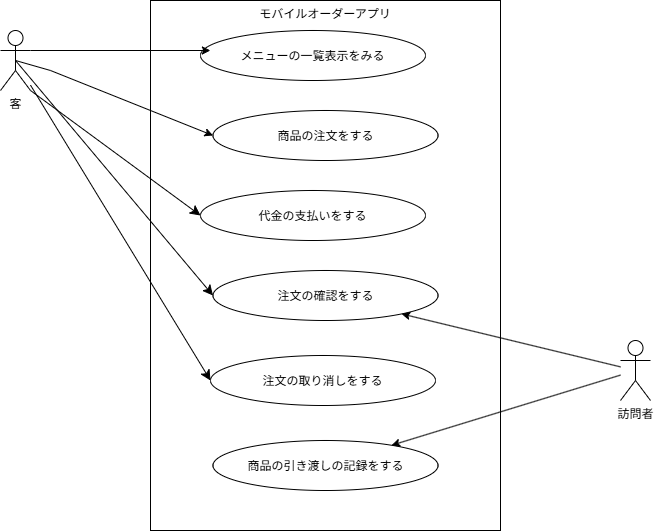

The diagram above was exported from draw.io. Its source (the exported page's mxGraphModel, read from the mxfile embedded in the PNG):
<mxGraphModel dx="1406" dy="798" grid="1" gridSize="10" guides="1" tooltips="1" connect="1" arrows="1" fold="1" page="1" pageScale="1" pageWidth="827" pageHeight="1169" math="0" shadow="0">
  <root>
    <mxCell id="0" />
    <mxCell id="1" parent="0" />
    <mxCell id="0NwnkkD8TXhr-vLKAap4-2" parent="1" style="rounded=0;whiteSpace=wrap;html=1;verticalAlign=top;" value="モバイルオーダーアプリ" vertex="1">
      <mxGeometry height="530" width="350" x="220" y="180" as="geometry" />
    </mxCell>
    <mxCell id="0NwnkkD8TXhr-vLKAap4-12" edge="1" parent="1" source="0NwnkkD8TXhr-vLKAap4-1" style="rounded=0;orthogonalLoop=1;jettySize=auto;html=1;exitX=0.5;exitY=0.5;exitDx=0;exitDy=0;exitPerimeter=0;entryX=0;entryY=0.5;entryDx=0;entryDy=0;" target="0NwnkkD8TXhr-vLKAap4-6">
      <mxGeometry relative="1" as="geometry">
        <Array as="points">
          <mxPoint x="120" y="250" />
        </Array>
      </mxGeometry>
    </mxCell>
    <mxCell id="0t4YFJJMtix_TAonWNWy-1" edge="1" parent="1" source="0NwnkkD8TXhr-vLKAap4-1" style="edgeStyle=none;curved=1;rounded=0;curveGeometry=1;orthogonalLoop=1;jettySize=auto;html=1;exitX=1;exitY=1;exitDx=0;exitDy=0;exitPerimeter=0;entryX=0;entryY=0.5;entryDx=0;entryDy=0;fontSize=12;startSize=8;endSize=8;" target="JOIcOvVz-tTWzHqjMyW6-1">
      <mxGeometry relative="1" as="geometry" />
    </mxCell>
    <mxCell id="0t4YFJJMtix_TAonWNWy-2" edge="1" parent="1" source="0NwnkkD8TXhr-vLKAap4-1" style="edgeStyle=none;curved=1;rounded=0;curveGeometry=1;orthogonalLoop=1;jettySize=auto;html=1;fontSize=12;startSize=8;endSize=8;entryX=0;entryY=0.5;entryDx=0;entryDy=0;exitX=0.5;exitY=0.5;exitDx=0;exitDy=0;exitPerimeter=0;" target="JOIcOvVz-tTWzHqjMyW6-2">
      <mxGeometry relative="1" as="geometry">
        <mxPoint x="20" y="290" as="sourcePoint" />
        <mxPoint x="307.6179080367283" y="471.42052660778245" as="targetPoint" />
      </mxGeometry>
    </mxCell>
    <mxCell id="0t4YFJJMtix_TAonWNWy-3" edge="1" parent="1" source="0NwnkkD8TXhr-vLKAap4-1" style="edgeStyle=none;curved=1;rounded=0;curveGeometry=1;orthogonalLoop=1;jettySize=auto;html=1;fontSize=12;startSize=8;endSize=8;entryX=0;entryY=0.5;entryDx=0;entryDy=0;" target="JOIcOvVz-tTWzHqjMyW6-3">
      <mxGeometry relative="1" as="geometry" />
    </mxCell>
    <mxCell id="0NwnkkD8TXhr-vLKAap4-1" parent="1" style="shape=umlActor;verticalLabelPosition=bottom;verticalAlign=top;html=1;outlineConnect=0;" value="客" vertex="1">
      <mxGeometry height="60" width="30" x="70" y="210" as="geometry" />
    </mxCell>
    <mxCell id="0NwnkkD8TXhr-vLKAap4-3" parent="1" style="ellipse;whiteSpace=wrap;html=1;shapeInside=1;verticalAlign=middle;" value="メニューの一覧表示をみる" vertex="1">
      <mxGeometry height="50" width="225" x="270" y="210" as="geometry" />
    </mxCell>
    <mxCell id="0NwnkkD8TXhr-vLKAap4-6" parent="1" style="ellipse;whiteSpace=wrap;html=1;shapeInside=1;" value="&lt;div&gt;商品の注文をする&lt;/div&gt;" vertex="1">
      <mxGeometry height="50" width="225" x="282.5" y="290" as="geometry" />
    </mxCell>
    <mxCell id="0NwnkkD8TXhr-vLKAap4-11" edge="1" parent="1" source="0NwnkkD8TXhr-vLKAap4-1" style="rounded=0;orthogonalLoop=1;jettySize=auto;html=1;exitX=1;exitY=0.3333333333333333;exitDx=0;exitDy=0;exitPerimeter=0;entryX=0.044;entryY=0.4;entryDx=0;entryDy=0;entryPerimeter=0;" target="0NwnkkD8TXhr-vLKAap4-3">
      <mxGeometry relative="1" as="geometry" />
    </mxCell>
    <mxCell id="JOIcOvVz-tTWzHqjMyW6-1" parent="1" style="ellipse;whiteSpace=wrap;html=1;shapeInside=1;" value="&lt;div&gt;代金の支払いをする&lt;/div&gt;" vertex="1">
      <mxGeometry height="50" width="225" x="270" y="370" as="geometry" />
    </mxCell>
    <mxCell id="JOIcOvVz-tTWzHqjMyW6-2" parent="1" style="ellipse;whiteSpace=wrap;html=1;shapeInside=1;" value="注文の確認をする" vertex="1">
      <mxGeometry height="50" width="225" x="282.5" y="450" as="geometry" />
    </mxCell>
    <mxCell id="JOIcOvVz-tTWzHqjMyW6-3" parent="1" style="ellipse;whiteSpace=wrap;html=1;shapeInside=1;" value="注文の取り消しをする" vertex="1">
      <mxGeometry height="50" width="225" x="280" y="535" as="geometry" />
    </mxCell>
    <mxCell id="JOIcOvVz-tTWzHqjMyW6-4" parent="1" style="ellipse;whiteSpace=wrap;html=1;shapeInside=1;" value="商品の引き渡しの記録をする" vertex="1">
      <mxGeometry height="50" width="225" x="282.5" y="620" as="geometry" />
    </mxCell>
    <mxCell id="JOIcOvVz-tTWzHqjMyW6-15" edge="1" parent="1" source="JOIcOvVz-tTWzHqjMyW6-13" style="rounded=0;orthogonalLoop=1;jettySize=auto;html=1;" target="JOIcOvVz-tTWzHqjMyW6-4">
      <mxGeometry relative="1" as="geometry" />
    </mxCell>
    <mxCell id="JOIcOvVz-tTWzHqjMyW6-16" edge="1" parent="1" source="JOIcOvVz-tTWzHqjMyW6-13" style="rounded=0;orthogonalLoop=1;jettySize=auto;html=1;" target="JOIcOvVz-tTWzHqjMyW6-2">
      <mxGeometry relative="1" as="geometry" />
    </mxCell>
    <mxCell id="JOIcOvVz-tTWzHqjMyW6-13" parent="1" style="shape=umlActor;verticalLabelPosition=bottom;verticalAlign=top;html=1;outlineConnect=0;" value="訪問者" vertex="1">
      <mxGeometry height="60" width="30" x="690" y="520" as="geometry" />
    </mxCell>
  </root>
</mxGraphModel>